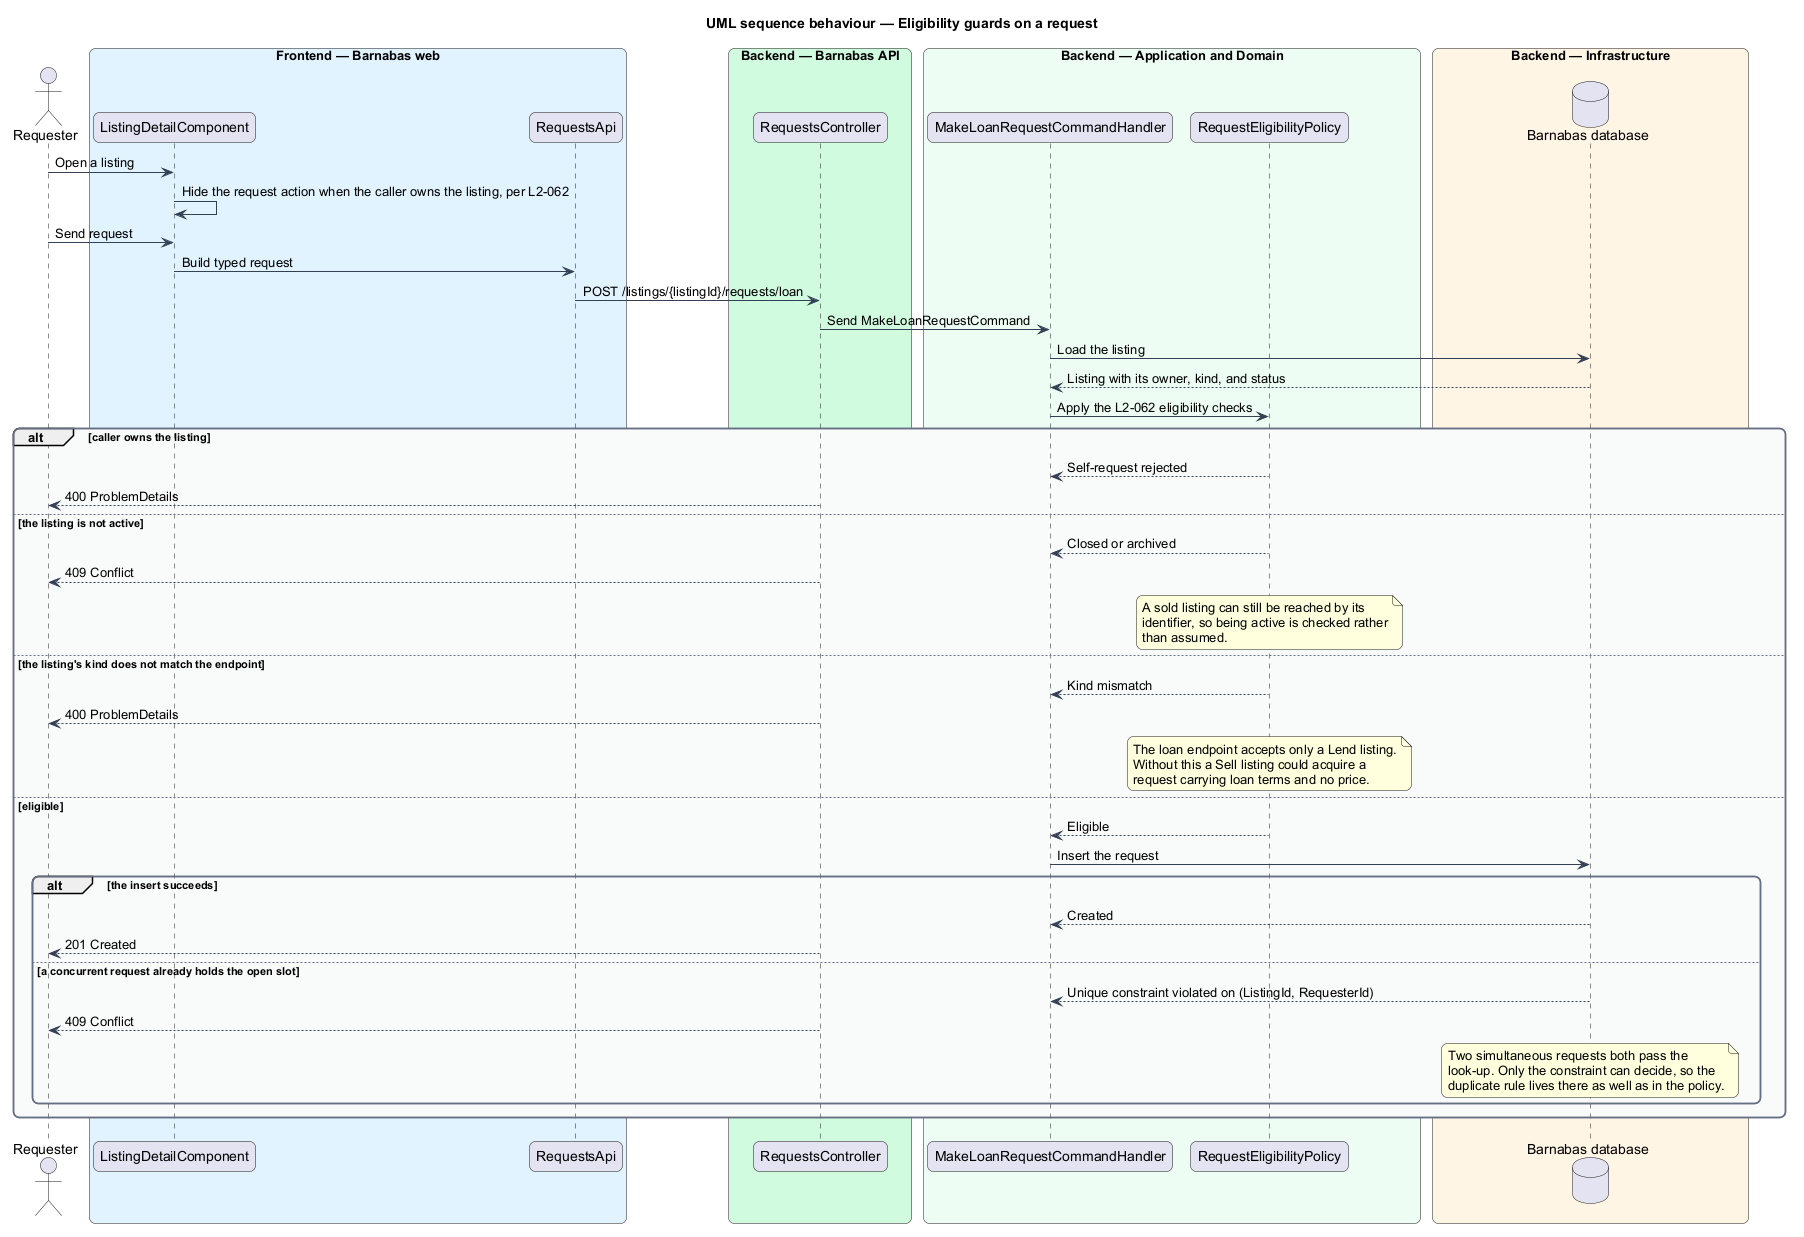

The diagram above was rendered by PlantUML. Its source (embedded in the PNG):
@startuml
title UML sequence behaviour — Eligibility guards on a request
skinparam backgroundColor #FFFFFF
skinparam shadowing false
skinparam roundcorner 12
skinparam defaultFontName Arial
skinparam ArrowColor #344054
skinparam rectangle {
  BorderColor #344054
  FontColor #101828
}
skinparam package {
  BorderColor #667085
  FontColor #101828
  BackgroundColor #F9FAFB
}
actor "Requester" as actor
box "Frontend — Barnabas web" #E0F2FE
  participant "ListingDetailComponent" as page
  participant "RequestsApi" as client
end box
box "Backend — Barnabas API" #D1FADF
  participant "RequestsController" as controller
end box
box "Backend — Application and Domain" #ECFDF3
  participant "MakeLoanRequestCommandHandler" as handler
  participant "RequestEligibilityPolicy" as policy
end box
box "Backend — Infrastructure" #FFF4E5
  database "Barnabas database" as db
end box

actor -> page : Open a listing
page -> page : Hide the request action when the caller owns the listing, per L2-062
actor -> page : Send request
page -> client : Build typed request
client -> controller : POST /listings/{listingId}/requests/loan
controller -> handler : Send MakeLoanRequestCommand
handler -> db : Load the listing
db --> handler : Listing with its owner, kind, and status
handler -> policy : Apply the L2-062 eligibility checks
alt caller owns the listing
  policy --> handler : Self-request rejected
  controller --> actor : 400 ProblemDetails
else the listing is not active
  policy --> handler : Closed or archived
  controller --> actor : 409 Conflict
  note over policy : A sold listing can still be reached by its\nidentifier, so being active is checked rather\nthan assumed.
else the listing's kind does not match the endpoint
  policy --> handler : Kind mismatch
  controller --> actor : 400 ProblemDetails
  note over policy : The loan endpoint accepts only a Lend listing.\nWithout this a Sell listing could acquire a\nrequest carrying loan terms and no price.
else eligible
  policy --> handler : Eligible
  handler -> db : Insert the request
  alt the insert succeeds
    db --> handler : Created
    controller --> actor : 201 Created
  else a concurrent request already holds the open slot
    db --> handler : Unique constraint violated on (ListingId, RequesterId)
    controller --> actor : 409 Conflict
    note over db : Two simultaneous requests both pass the\nlook-up. Only the constraint can decide, so the\nduplicate rule lives there as well as in the policy.
  end
end
@enduml